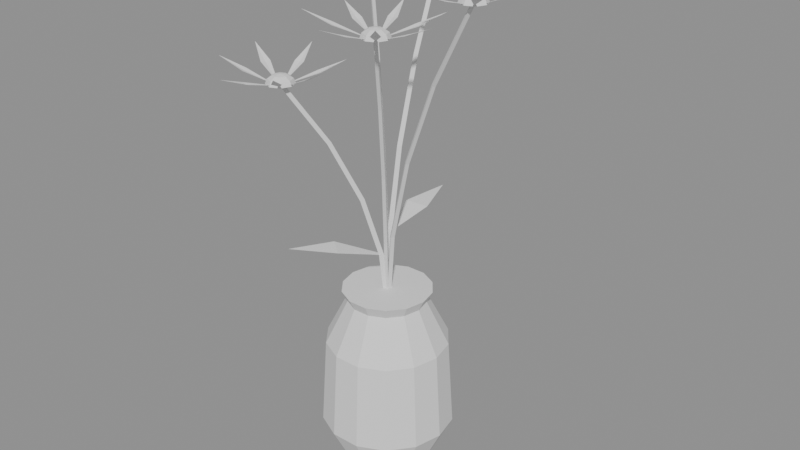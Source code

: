# Source: posy0.blend  (saved by Blender 5.3.31; exported with 4.5.12 LTS)
import bpy
from mathutils import Matrix  # noqa: F401  (used for matrix-valued properties, if any)

bpy.ops.wm.read_factory_settings(use_empty=True)
scene = bpy.context.scene
scene.name = 'Scene'

# ---- meshes
me_vase = bpy.data.meshes.new('vase')
me_vase.from_pydata([(0.0, 0.0, 0.0), (0.0, 0.0, 0.0), (0.0, 0.0, 0.0), (0.0, 0.0, 0.0), (0.0, 0.0, 0.0), (0.0, 0.0, 0.0), (0.0, 0.0, 0.0), (0.0, 0.0, 0.0), (0.0, 0.0, 0.0), (0.0, 0.0, 0.0), (0.0, 0.0, 0.0), (0.0, 0.0, 0.0), (0.0, 0.0, 0.0), (0.0, 0.0, 0.0), (0.04, 0.0, 0.0), (0.03604, 0.01736, 0.0), (0.02494, 0.03127, 0.0), (0.008901, 0.039, 0.0), (-0.008901, 0.039, 0.0), (-0.02494, 0.03127, 0.0), (-0.03604, 0.01736, 0.0), (-0.04, 4.899e-18, 0.0), (-0.03604, -0.01736, 0.0), (-0.02494, -0.03127, 0.0), (-0.008901, -0.039, 0.0), (0.008901, -0.039, 0.0), (0.02494, -0.03127, 0.0), (0.03604, -0.01736, 0.0), (0.06, 0.0, 0.04), (0.05406, 0.02603, 0.04), (0.03741, 0.04691, 0.04), (0.01335, 0.0585, 0.04), (-0.01335, 0.0585, 0.04), (-0.03741, 0.04691, 0.04), (-0.05406, 0.02603, 0.04), (-0.06, 7.348e-18, 0.04), (-0.05406, -0.02603, 0.04), (-0.03741, -0.04691, 0.04), (-0.01335, -0.0585, 0.04), (0.01335, -0.0585, 0.04), (0.03741, -0.04691, 0.04), (0.05406, -0.02603, 0.04), (0.055, 0.0, 0.12), (0.04955, 0.02386, 0.12), (0.03429, 0.043, 0.12), (0.01224, 0.05362, 0.12), (-0.01224, 0.05362, 0.12), (-0.03429, 0.043, 0.12), (-0.04955, 0.02386, 0.12), (-0.055, 6.736e-18, 0.12), (-0.04955, -0.02386, 0.12), (-0.03429, -0.043, 0.12), (-0.01224, -0.05362, 0.12), (0.01224, -0.05362, 0.12), (0.03429, -0.043, 0.12), (0.04955, -0.02386, 0.12), (0.035, 0.0, 0.16), (0.03153, 0.01519, 0.16), (0.02182, 0.02736, 0.16), (0.007788, 0.03412, 0.16), (-0.007788, 0.03412, 0.16), (-0.02182, 0.02736, 0.16), (-0.03153, 0.01519, 0.16), (-0.035, 4.286e-18, 0.16), (-0.03153, -0.01519, 0.16), (-0.02182, -0.02736, 0.16), (-0.007788, -0.03412, 0.16), (0.007788, -0.03412, 0.16), (0.02182, -0.02736, 0.16), (0.03153, -0.01519, 0.16), (0.04, 0.0, 0.17), (0.03604, 0.01736, 0.17), (0.02494, 0.03127, 0.17), (0.008901, 0.039, 0.17), (-0.008901, 0.039, 0.17), (-0.02494, 0.03127, 0.17), (-0.03604, 0.01736, 0.17), (-0.04, 4.899e-18, 0.17), (-0.03604, -0.01736, 0.17), (-0.02494, -0.03127, 0.17), (-0.008901, -0.039, 0.17), (0.008901, -0.039, 0.17), (0.02494, -0.03127, 0.17), (0.03604, -0.01736, 0.17), (0.0, 0.0, 0.17), (0.0, 0.0, 0.17), (0.0, 0.0, 0.17), (0.0, 0.0, 0.17), (0.0, 0.0, 0.17), (0.0, 0.0, 0.17), (0.0, 0.0, 0.17), (0.0, 0.0, 0.17), (0.0, 0.0, 0.17), (0.0, 0.0, 0.17), (0.0, 0.0, 0.17), (0.0, 0.0, 0.17), (0.0, 0.0, 0.17), (0.0, 0.0, 0.17)], [], [(0, 1, 15, 14), (1, 2, 16, 15), (2, 3, 17, 16), (3, 4, 18, 17), (4, 5, 19, 18), (5, 6, 20, 19), (6, 7, 21, 20), (7, 8, 22, 21), (8, 9, 23, 22), (9, 10, 24, 23), (10, 11, 25, 24), (11, 12, 26, 25), (12, 13, 27, 26), (13, 0, 14, 27), (14, 15, 29, 28), (15, 16, 30, 29), (16, 17, 31, 30), (17, 18, 32, 31), (18, 19, 33, 32), (19, 20, 34, 33), (20, 21, 35, 34), (21, 22, 36, 35), (22, 23, 37, 36), (23, 24, 38, 37), (24, 25, 39, 38), (25, 26, 40, 39), (26, 27, 41, 40), (27, 14, 28, 41), (28, 29, 43, 42), (29, 30, 44, 43), (30, 31, 45, 44), (31, 32, 46, 45), (32, 33, 47, 46), (33, 34, 48, 47), (34, 35, 49, 48), (35, 36, 50, 49), (36, 37, 51, 50), (37, 38, 52, 51), (38, 39, 53, 52), (39, 40, 54, 53), (40, 41, 55, 54), (41, 28, 42, 55), (42, 43, 57, 56), (43, 44, 58, 57), (44, 45, 59, 58), (45, 46, 60, 59), (46, 47, 61, 60), (47, 48, 62, 61), (48, 49, 63, 62), (49, 50, 64, 63), (50, 51, 65, 64), (51, 52, 66, 65), (52, 53, 67, 66), (53, 54, 68, 67), (54, 55, 69, 68), (55, 42, 56, 69), (56, 57, 71, 70), (57, 58, 72, 71), (58, 59, 73, 72), (59, 60, 74, 73), (60, 61, 75, 74), (61, 62, 76, 75), (62, 63, 77, 76), (63, 64, 78, 77), (64, 65, 79, 78), (65, 66, 80, 79), (66, 67, 81, 80), (67, 68, 82, 81), (68, 69, 83, 82), (69, 56, 70, 83), (70, 71, 85, 84), (71, 72, 86, 85), (72, 73, 87, 86), (73, 74, 88, 87), (74, 75, 89, 88), (75, 76, 90, 89), (76, 77, 91, 90), (77, 78, 92, 91), (78, 79, 93, 92), (79, 80, 94, 93), (80, 81, 95, 94), (81, 82, 96, 95), (82, 83, 97, 96), (83, 70, 84, 97)])
me_vase.update()
me_posy0_bloom = bpy.data.meshes.new('posy0_bloom')
me_posy0_bloom.from_pydata([(0.0817, 0.01774, 0.4295), (0.07819, 0.02622, 0.4295), (0.0697, 0.02974, 0.4295), (0.06122, 0.02622, 0.4295), (0.0577, 0.01774, 0.4295), (0.06122, 0.009251, 0.4295), (0.0697, 0.005736, 0.4295), (0.07819, 0.009251, 0.4295), (0.0801, 0.01774, 0.4335), (0.07705, 0.02508, 0.4335), (0.0697, 0.02813, 0.4335), (0.06236, 0.02508, 0.4335), (0.05931, 0.01774, 0.4335), (0.06236, 0.01039, 0.4335), (0.0697, 0.007344, 0.4335), (0.07705, 0.01039, 0.4335), (0.0757, 0.01774, 0.4364), (0.07395, 0.02198, 0.4364), (0.0697, 0.02374, 0.4364), (0.06546, 0.02198, 0.4364), (0.0637, 0.01774, 0.4364), (0.06546, 0.01349, 0.4364), (0.0697, 0.01174, 0.4364), (0.07395, 0.01349, 0.4364), (0.0697, 0.01774, 0.4375), (0.007493, 0.07165, 0.4422), (0.003978, 0.08014, 0.4422), (-0.004507, 0.08365, 0.4422), (-0.01299, 0.08014, 0.4422), (-0.01651, 0.07165, 0.4422), (-0.01299, 0.06317, 0.4422), (-0.004507, 0.05965, 0.4422), (0.003978, 0.06317, 0.4422), (0.005885, 0.07165, 0.4462), (0.002841, 0.079, 0.4462), (-0.004507, 0.08204, 0.4462), (-0.01186, 0.079, 0.4462), (-0.0149, 0.07165, 0.4462), (-0.01186, 0.0643, 0.4462), (-0.004507, 0.06126, 0.4462), (0.002841, 0.0643, 0.4462), (0.001493, 0.07165, 0.4492), (-0.0002645, 0.07589, 0.4492), (-0.004507, 0.07765, 0.4492), (-0.00875, 0.07589, 0.4492), (-0.01051, 0.07165, 0.4492), (-0.00875, 0.06741, 0.4492), (-0.004507, 0.06565, 0.4492), (-0.0002645, 0.06741, 0.4492), (-0.004507, 0.07165, 0.4502), (-0.0309, 0.03042, 0.4443), (-0.03442, 0.0389, 0.4443), (-0.0429, 0.04242, 0.4443), (-0.05139, 0.0389, 0.4443), (-0.0549, 0.03042, 0.4443), (-0.05139, 0.02193, 0.4443), (-0.0429, 0.01842, 0.4443), (-0.03442, 0.02193, 0.4443), (-0.03251, 0.03042, 0.4483), (-0.03556, 0.03777, 0.4483), (-0.0429, 0.04081, 0.4483), (-0.05025, 0.03777, 0.4483), (-0.0533, 0.03042, 0.4483), (-0.05025, 0.02307, 0.4483), (-0.0429, 0.02003, 0.4483), (-0.03556, 0.02307, 0.4483), (-0.0369, 0.03042, 0.4513), (-0.03866, 0.03466, 0.4513), (-0.0429, 0.03642, 0.4513), (-0.04715, 0.03466, 0.4513), (-0.0489, 0.03042, 0.4513), (-0.04715, 0.02618, 0.4513), (-0.0429, 0.02442, 0.4513), (-0.03866, 0.02618, 0.4513), (-0.0429, 0.03042, 0.4523), (-0.04042, -0.06444, 0.3613), (-0.04393, -0.05595, 0.3613), (-0.05242, -0.05244, 0.3613), (-0.0609, -0.05595, 0.3613), (-0.06442, -0.06444, 0.3613), (-0.0609, -0.07292, 0.3613), (-0.05242, -0.07644, 0.3613), (-0.04393, -0.07292, 0.3613), (-0.04202, -0.06444, 0.3653), (-0.04507, -0.05709, 0.3653), (-0.05242, -0.05404, 0.3653), (-0.05976, -0.05709, 0.3653), (-0.06281, -0.06444, 0.3653), (-0.05976, -0.07178, 0.3653), (-0.05242, -0.07483, 0.3653), (-0.04507, -0.07178, 0.3653), (-0.04642, -0.06444, 0.3682), (-0.04817, -0.06019, 0.3682), (-0.05242, -0.05844, 0.3682), (-0.05666, -0.06019, 0.3682), (-0.05842, -0.06444, 0.3682), (-0.05666, -0.06868, 0.3682), (-0.05242, -0.07044, 0.3682), (-0.04817, -0.06868, 0.3682), (-0.05242, -0.06444, 0.3693), (0.02992, -0.03267, 0.4044), (0.02641, -0.02418, 0.4044), (0.01792, -0.02067, 0.4044), (0.009437, -0.02418, 0.4044), (0.005922, -0.03267, 0.4044), (0.009437, -0.04115, 0.4044), (0.01792, -0.04467, 0.4044), (0.02641, -0.04115, 0.4044), (0.02831, -0.03267, 0.4084), (0.02527, -0.02532, 0.4084), (0.01792, -0.02227, 0.4084), (0.01057, -0.02532, 0.4084), (0.00753, -0.03267, 0.4084), (0.01057, -0.04002, 0.4084), (0.01792, -0.04306, 0.4084), (0.02527, -0.04002, 0.4084), (0.02392, -0.03267, 0.4113), (0.02216, -0.02842, 0.4113), (0.01792, -0.02667, 0.4113), (0.01368, -0.02842, 0.4113), (0.01192, -0.03267, 0.4113), (0.01368, -0.03691, 0.4113), (0.01792, -0.03867, 0.4113), (0.02216, -0.03691, 0.4113), (0.01792, -0.03267, 0.4124)], [], [(0, 1, 9, 8), (1, 2, 10, 9), (2, 3, 11, 10), (3, 4, 12, 11), (4, 5, 13, 12), (5, 6, 14, 13), (6, 7, 15, 14), (7, 0, 8, 15), (8, 9, 17, 16), (9, 10, 18, 17), (10, 11, 19, 18), (11, 12, 20, 19), (12, 13, 21, 20), (13, 14, 22, 21), (14, 15, 23, 22), (15, 8, 16, 23), (16, 17, 24), (17, 18, 24), (18, 19, 24), (19, 20, 24), (20, 21, 24), (21, 22, 24), (22, 23, 24), (23, 16, 24), (25, 26, 34, 33), (26, 27, 35, 34), (27, 28, 36, 35), (28, 29, 37, 36), (29, 30, 38, 37), (30, 31, 39, 38), (31, 32, 40, 39), (32, 25, 33, 40), (33, 34, 42, 41), (34, 35, 43, 42), (35, 36, 44, 43), (36, 37, 45, 44), (37, 38, 46, 45), (38, 39, 47, 46), (39, 40, 48, 47), (40, 33, 41, 48), (41, 42, 49), (42, 43, 49), (43, 44, 49), (44, 45, 49), (45, 46, 49), (46, 47, 49), (47, 48, 49), (48, 41, 49), (50, 51, 59, 58), (51, 52, 60, 59), (52, 53, 61, 60), (53, 54, 62, 61), (54, 55, 63, 62), (55, 56, 64, 63), (56, 57, 65, 64), (57, 50, 58, 65), (58, 59, 67, 66), (59, 60, 68, 67), (60, 61, 69, 68), (61, 62, 70, 69), (62, 63, 71, 70), (63, 64, 72, 71), (64, 65, 73, 72), (65, 58, 66, 73), (66, 67, 74), (67, 68, 74), (68, 69, 74), (69, 70, 74), (70, 71, 74), (71, 72, 74), (72, 73, 74), (73, 66, 74), (75, 76, 84, 83), (76, 77, 85, 84), (77, 78, 86, 85), (78, 79, 87, 86), (79, 80, 88, 87), (80, 81, 89, 88), (81, 82, 90, 89), (82, 75, 83, 90), (83, 84, 92, 91), (84, 85, 93, 92), (85, 86, 94, 93), (86, 87, 95, 94), (87, 88, 96, 95), (88, 89, 97, 96), (89, 90, 98, 97), (90, 83, 91, 98), (91, 92, 99), (92, 93, 99), (93, 94, 99), (94, 95, 99), (95, 96, 99), (96, 97, 99), (97, 98, 99), (98, 91, 99), (100, 101, 109, 108), (101, 102, 110, 109), (102, 103, 111, 110), (103, 104, 112, 111), (104, 105, 113, 112), (105, 106, 114, 113), (106, 107, 115, 114), (107, 100, 108, 115), (108, 109, 117, 116), (109, 110, 118, 117), (110, 111, 119, 118), (111, 112, 120, 119), (112, 113, 121, 120), (113, 114, 122, 121), (114, 115, 123, 122), (115, 108, 116, 123), (116, 117, 124), (117, 118, 124), (118, 119, 124), (119, 120, 124), (120, 121, 124), (121, 122, 124), (122, 123, 124), (123, 116, 124)])
me_posy0_bloom.update()
me_posy0_bloom2 = bpy.data.meshes.new('posy0_bloom2')
me_posy0_bloom2.from_pydata([(0.07765, 0.01864, 0.4296), (0.07769, 0.01813, 0.4295), (0.0777, 0.01762, 0.4296), (0.102, 0.02345, 0.4395), (0.1025, 0.01937, 0.4388), (0.1024, 0.01527, 0.4395), (0.1259, 0.02054, 0.451), (0.1259, 0.02054, 0.451), (0.1259, 0.02054, 0.451), (0.07377, 0.02462, 0.4296), (0.07421, 0.02435, 0.4295), (0.07462, 0.02404, 0.4296), (0.08496, 0.04742, 0.4397), (0.08851, 0.04535, 0.439), (0.09173, 0.04281, 0.4397), (0.102, 0.06522, 0.4515), (0.102, 0.06522, 0.4515), (0.102, 0.06522, 0.4515), (0.06741, 0.0254, 0.4296), (0.06791, 0.02553, 0.4295), (0.06841, 0.02563, 0.4296), (0.05816, 0.04958, 0.4387), (0.06209, 0.05075, 0.4379), (0.06614, 0.05142, 0.4387), (0.05655, 0.07474, 0.4495), (0.05655, 0.07474, 0.4495), (0.05655, 0.07474, 0.4495), (0.06215, 0.02035, 0.4296), (0.06233, 0.02083, 0.4295), (0.06255, 0.02129, 0.4296), (0.04127, 0.02521, 0.4388), (0.04257, 0.02911, 0.4381), (0.04443, 0.03277, 0.4388), (0.02396, 0.03691, 0.4492), (0.02396, 0.03691, 0.4492), (0.02396, 0.03691, 0.4492), (0.06288, 0.01355, 0.4296), (0.06263, 0.014, 0.4295), (0.06241, 0.01446, 0.4296), (0.04333, -0.0008382, 0.4373), (0.04122, 0.002676, 0.4365), (0.0395, 0.006403, 0.4373), (0.02074, -0.008148, 0.4465), (0.02074, -0.008148, 0.4465), (0.02074, -0.008148, 0.4465), (0.06879, 0.009785, 0.4296), (0.06828, 0.009863, 0.4295), (0.06778, 0.009966, 0.4296), (0.06829, -0.01317, 0.4361), (0.06422, -0.01264, 0.4353), (0.06023, -0.01172, 0.4361), (0.06032, -0.03426, 0.4439), (0.06032, -0.03426, 0.4439), (0.06032, -0.03426, 0.4439), (0.07521, 0.01194, 0.4296), (0.07483, 0.01159, 0.4295), (0.07442, 0.01129, 0.4296), (0.09343, -0.004299, 0.4401), (0.09048, -0.007158, 0.4393), (0.08714, -0.009547, 0.4401), (0.1052, -0.02482, 0.4521), (0.1052, -0.02482, 0.4521), (0.1052, -0.02482, 0.4521), (0.00342, 0.07267, 0.4423), (0.003477, 0.07216, 0.4422), (0.003485, 0.07165, 0.4423), (0.02613, 0.0777, 0.452), (0.02668, 0.07363, 0.4512), (0.02665, 0.06953, 0.452), (0.04859, 0.07503, 0.463), (0.04859, 0.07503, 0.463), (0.04859, 0.07503, 0.463), (-6.391e-05, 0.07831, 0.4423), (0.0003488, 0.07801, 0.4422), (0.0007467, 0.07769, 0.4423), (0.01217, 0.1002, 0.4493), (0.01555, 0.09791, 0.4485), (0.01868, 0.09527, 0.4493), (0.03016, 0.117, 0.4578), (0.03016, 0.117, 0.4578), (0.03016, 0.117, 0.4578), (-0.007066, 0.07922, 0.4423), (-0.006579, 0.07938, 0.4422), (-0.006081, 0.07949, 0.4423), (-0.01637, 0.1001, 0.4516), (-0.01249, 0.1014, 0.4508), (-0.008459, 0.1022, 0.4516), (-0.01808, 0.1222, 0.4621), (-0.01808, 0.1222, 0.4621), (-0.01808, 0.1222, 0.4621), (-0.01209, 0.07419, 0.4423), (-0.01191, 0.07467, 0.4422), (-0.01171, 0.07514, 0.4423), (-0.0368, 0.0804, 0.4505), (-0.03547, 0.08428, 0.4497), (-0.03371, 0.08798, 0.4505), (-0.05797, 0.09345, 0.4603), (-0.05797, 0.09345, 0.4603), (-0.05797, 0.09345, 0.4603), (-0.01124, 0.06733, 0.4423), (-0.0115, 0.06777, 0.4422), (-0.01173, 0.06822, 0.4423), (-0.03028, 0.05264, 0.4506), (-0.03249, 0.0561, 0.4498), (-0.03426, 0.0598, 0.4506), (-0.05249, 0.04499, 0.4604), (-0.05249, 0.04499, 0.4604), (-0.05249, 0.04499, 0.4604), (-0.005354, 0.0637, 0.4423), (-0.005859, 0.06377, 0.4422), (-0.006359, 0.06387, 0.4423), (-0.005897, 0.03932, 0.4499), (-0.009971, 0.03979, 0.4491), (-0.01397, 0.0407, 0.4499), (-0.01391, 0.01684, 0.4589), (-0.01391, 0.01684, 0.4589), (-0.01391, 0.01684, 0.4589), (0.00124, 0.06609, 0.4423), (0.000873, 0.06573, 0.4422), (0.0004847, 0.0654, 0.4423), (0.02086, 0.04982, 0.4505), (0.01799, 0.0469, 0.4497), (0.0148, 0.04431, 0.4505), (0.03434, 0.0289, 0.4602), (0.03434, 0.0289, 0.4602), (0.03434, 0.0289, 0.4602), (-0.03494, 0.03113, 0.4444), (-0.03491, 0.03063, 0.4443), (-0.03491, 0.03012, 0.4444), (-0.0104, 0.03536, 0.4519), (-0.01008, 0.03127, 0.4511), (-0.01019, 0.02717, 0.4519), (0.01371, 0.03189, 0.461), (0.01371, 0.03189, 0.461), (0.01371, 0.03189, 0.461), (-0.03837, 0.037, 0.4444), (-0.03795, 0.0367, 0.4443), (-0.03757, 0.03637, 0.4444), (-0.02706, 0.05714, 0.4529), (-0.02369, 0.05481, 0.4521), (-0.02063, 0.05207, 0.4529), (-0.01013, 0.07201, 0.4627), (-0.01013, 0.07201, 0.4627), (-0.01013, 0.07201, 0.4627), (-0.04521, 0.03807, 0.4444), (-0.04472, 0.03821, 0.4443), (-0.04422, 0.03831, 0.4444), (-0.05354, 0.05799, 0.4523), (-0.04961, 0.05917, 0.4515), (-0.04556, 0.05985, 0.4523), (-0.05426, 0.07911, 0.4613), (-0.05426, 0.07911, 0.4613), (-0.05426, 0.07911, 0.4613), (-0.05042, 0.03316, 0.4444), (-0.05023, 0.03364, 0.4443), (-0.05001, 0.0341, 0.4444), (-0.07202, 0.03874, 0.4509), (-0.07056, 0.04257, 0.4501), (-0.06872, 0.04624, 0.4509), (-0.09007, 0.05115, 0.4587), (-0.09007, 0.05115, 0.4587), (-0.09007, 0.05115, 0.4587), (-0.04973, 0.02626, 0.4444), (-0.04999, 0.0267, 0.4443), (-0.05021, 0.02717, 0.4444), (-0.06693, 0.0132, 0.4534), (-0.06909, 0.01669, 0.4527), (-0.07073, 0.02046, 0.4534), (-0.08712, 0.007245, 0.4636), (-0.08712, 0.007245, 0.4636), (-0.08712, 0.007245, 0.4636), (-0.04404, 0.0225, 0.4444), (-0.04455, 0.02259, 0.4443), (-0.04504, 0.02271, 0.4444), (-0.04575, -0.003126, 0.4542), (-0.04981, -0.002553, 0.4534), (-0.05377, -0.001447, 0.4542), (-0.05481, -0.02639, 0.4656), (-0.05481, -0.02639, 0.4656), (-0.05481, -0.02639, 0.4656), (-0.03726, 0.02475, 0.4444), (-0.03763, 0.0244, 0.4443), (-0.03803, 0.02408, 0.4444), (-0.0175, 0.007634, 0.4533), (-0.02042, 0.004751, 0.4525), (-0.02366, 0.002237, 0.4533), (-0.004019, -0.01398, 0.4639), (-0.004019, -0.01398, 0.4639), (-0.004019, -0.01398, 0.4639), (-0.04445, -0.06378, 0.3614), (-0.04442, -0.06429, 0.3613), (-0.04443, -0.0648, 0.3614), (-0.02341, -0.05981, 0.3709), (-0.02302, -0.0639, 0.3701), (-0.02326, -0.068, 0.3709), (-0.002885, -0.06354, 0.3815), (-0.002885, -0.06354, 0.3815), (-0.002885, -0.06354, 0.3815), (-0.04821, -0.05763, 0.3614), (-0.04779, -0.05791, 0.3613), (-0.04738, -0.05822, 0.3614), (-0.03797, -0.03699, 0.3682), (-0.03451, -0.03919, 0.3674), (-0.03129, -0.04173, 0.3682), (-0.02177, -0.02123, 0.3762), (-0.02177, -0.02123, 0.3762), (-0.02177, -0.02123, 0.3762), (-0.05529, -0.05697, 0.3614), (-0.05481, -0.0568, 0.3613), (-0.05432, -0.05667, 0.3614), (-0.06606, -0.03465, 0.3691), (-0.06222, -0.03321, 0.3683), (-0.05825, -0.03219, 0.3691), (-0.06932, -0.01063, 0.3784), (-0.06932, -0.01063, 0.3784), (-0.06932, -0.01063, 0.3784), (-0.05993, -0.06171, 0.3614), (-0.05975, -0.06123, 0.3613), (-0.05952, -0.06077, 0.3614), (-0.08293, -0.05557, 0.3698), (-0.08152, -0.05172, 0.369), (-0.07965, -0.04806, 0.3698), (-0.1022, -0.04266, 0.3796), (-0.1022, -0.04266, 0.3796), (-0.1022, -0.04266, 0.3796), (-0.05932, -0.06846, 0.3614), (-0.05957, -0.06802, 0.3613), (-0.05978, -0.06755, 0.3614), (-0.07661, -0.08113, 0.3704), (-0.0787, -0.0776, 0.3696), (-0.08027, -0.0738, 0.3704), (-0.09676, -0.08664, 0.3805), (-0.09676, -0.08664, 0.3805), (-0.09676, -0.08664, 0.3805), (-0.05355, -0.07236, 0.3614), (-0.05405, -0.07227, 0.3613), (-0.05455, -0.07215, 0.3614), (-0.05472, -0.09553, 0.368), (-0.05877, -0.09489, 0.3672), (-0.06274, -0.09385, 0.368), (-0.0633, -0.1166, 0.3759), (-0.0633, -0.1166, 0.3759), (-0.0633, -0.1166, 0.3759), (-0.04686, -0.07017, 0.3614), (-0.04723, -0.07053, 0.3613), (-0.04763, -0.07084, 0.3614), (-0.02961, -0.08488, 0.3711), (-0.03253, -0.08777, 0.3704), (-0.03585, -0.09019, 0.3711), (-0.01869, -0.104, 0.3822), (-0.01869, -0.104, 0.3822), (-0.01869, -0.104, 0.3822), (0.02588, -0.03186, 0.4045), (0.02592, -0.03237, 0.4044), (0.02592, -0.03288, 0.4045), (0.04766, -0.02747, 0.412), (0.04805, -0.03155, 0.4113), (0.04796, -0.03565, 0.412), (0.06916, -0.03077, 0.4208), (0.06916, -0.03077, 0.4208), (0.06916, -0.03077, 0.4208), (0.02204, -0.0258, 0.4045), (0.02246, -0.02608, 0.4044), (0.02288, -0.02638, 0.4045), (0.03276, -0.00395, 0.4113), (0.03624, -0.006111, 0.4105), (0.0395, -0.008601, 0.4113), (0.04948, 0.01308, 0.4195), (0.04948, 0.01308, 0.4195), (0.04948, 0.01308, 0.4195), (0.0151, -0.02518, 0.4045), (0.01559, -0.02502, 0.4044), (0.01608, -0.02488, 0.4045), (0.004595, -0.003034, 0.4116), (0.008451, -0.00164, 0.4108), (0.01243, -0.0006432, 0.4116), (0.001605, 0.02079, 0.4202), (0.001605, 0.02079, 0.4202), (0.001605, 0.02079, 0.4202), (0.01037, -0.03003, 0.4045), (0.01055, -0.02956, 0.4044), (0.01076, -0.02909, 0.4045), (-0.01262, -0.02422, 0.4112), (-0.01122, -0.02037, 0.4104), (-0.009437, -0.01667, 0.4112), (-0.03212, -0.01154, 0.4194), (-0.03212, -0.01154, 0.4194), (-0.03212, -0.01154, 0.4194), (0.01118, -0.03697, 0.4045), (0.01092, -0.03654, 0.4044), (0.01069, -0.03608, 0.4045), (-0.008631, -0.05203, 0.4132), (-0.01083, -0.04857, 0.4124), (-0.01259, -0.04486, 0.4132), (-0.03154, -0.06001, 0.4235), (-0.03154, -0.06001, 0.4235), (-0.03154, -0.06001, 0.4235), (0.01674, -0.04058, 0.4045), (0.01624, -0.04049, 0.4044), (0.01574, -0.04037, 0.4045), (0.01563, -0.06278, 0.4115), (0.01158, -0.06215, 0.4108), (0.007626, -0.06106, 0.4115), (0.007129, -0.08286, 0.4199), (0.007129, -0.08286, 0.4199), (0.007129, -0.08286, 0.4199), (0.02353, -0.03836, 0.4045), (0.02316, -0.03871, 0.4044), (0.02276, -0.03903, 0.4045), (0.04151, -0.05364, 0.4147), (0.03861, -0.05656, 0.4139), (0.03531, -0.05901, 0.4147), (0.05316, -0.07336, 0.4263), (0.05316, -0.07336, 0.4263), (0.05316, -0.07336, 0.4263)], [], [(0, 1, 4, 3), (1, 2, 5, 4), (3, 4, 7, 6), (4, 5, 8, 7), (9, 10, 13, 12), (10, 11, 14, 13), (12, 13, 16, 15), (13, 14, 17, 16), (18, 19, 22, 21), (19, 20, 23, 22), (21, 22, 25, 24), (22, 23, 26, 25), (27, 28, 31, 30), (28, 29, 32, 31), (30, 31, 34, 33), (31, 32, 35, 34), (36, 37, 40, 39), (37, 38, 41, 40), (39, 40, 43, 42), (40, 41, 44, 43), (45, 46, 49, 48), (46, 47, 50, 49), (48, 49, 52, 51), (49, 50, 53, 52), (54, 55, 58, 57), (55, 56, 59, 58), (57, 58, 61, 60), (58, 59, 62, 61), (63, 64, 67, 66), (64, 65, 68, 67), (66, 67, 70, 69), (67, 68, 71, 70), (72, 73, 76, 75), (73, 74, 77, 76), (75, 76, 79, 78), (76, 77, 80, 79), (81, 82, 85, 84), (82, 83, 86, 85), (84, 85, 88, 87), (85, 86, 89, 88), (90, 91, 94, 93), (91, 92, 95, 94), (93, 94, 97, 96), (94, 95, 98, 97), (99, 100, 103, 102), (100, 101, 104, 103), (102, 103, 106, 105), (103, 104, 107, 106), (108, 109, 112, 111), (109, 110, 113, 112), (111, 112, 115, 114), (112, 113, 116, 115), (117, 118, 121, 120), (118, 119, 122, 121), (120, 121, 124, 123), (121, 122, 125, 124), (126, 127, 130, 129), (127, 128, 131, 130), (129, 130, 133, 132), (130, 131, 134, 133), (135, 136, 139, 138), (136, 137, 140, 139), (138, 139, 142, 141), (139, 140, 143, 142), (144, 145, 148, 147), (145, 146, 149, 148), (147, 148, 151, 150), (148, 149, 152, 151), (153, 154, 157, 156), (154, 155, 158, 157), (156, 157, 160, 159), (157, 158, 161, 160), (162, 163, 166, 165), (163, 164, 167, 166), (165, 166, 169, 168), (166, 167, 170, 169), (171, 172, 175, 174), (172, 173, 176, 175), (174, 175, 178, 177), (175, 176, 179, 178), (180, 181, 184, 183), (181, 182, 185, 184), (183, 184, 187, 186), (184, 185, 188, 187), (189, 190, 193, 192), (190, 191, 194, 193), (192, 193, 196, 195), (193, 194, 197, 196), (198, 199, 202, 201), (199, 200, 203, 202), (201, 202, 205, 204), (202, 203, 206, 205), (207, 208, 211, 210), (208, 209, 212, 211), (210, 211, 214, 213), (211, 212, 215, 214), (216, 217, 220, 219), (217, 218, 221, 220), (219, 220, 223, 222), (220, 221, 224, 223), (225, 226, 229, 228), (226, 227, 230, 229), (228, 229, 232, 231), (229, 230, 233, 232), (234, 235, 238, 237), (235, 236, 239, 238), (237, 238, 241, 240), (238, 239, 242, 241), (243, 244, 247, 246), (244, 245, 248, 247), (246, 247, 250, 249), (247, 248, 251, 250), (252, 253, 256, 255), (253, 254, 257, 256), (255, 256, 259, 258), (256, 257, 260, 259), (261, 262, 265, 264), (262, 263, 266, 265), (264, 265, 268, 267), (265, 266, 269, 268), (270, 271, 274, 273), (271, 272, 275, 274), (273, 274, 277, 276), (274, 275, 278, 277), (279, 280, 283, 282), (280, 281, 284, 283), (282, 283, 286, 285), (283, 284, 287, 286), (288, 289, 292, 291), (289, 290, 293, 292), (291, 292, 295, 294), (292, 293, 296, 295), (297, 298, 301, 300), (298, 299, 302, 301), (300, 301, 304, 303), (301, 302, 305, 304), (306, 307, 310, 309), (307, 308, 311, 310), (309, 310, 313, 312), (310, 311, 314, 313)])
me_posy0_bloom2.update()
me_posy0_leaf = bpy.data.meshes.new('posy0_leaf')
me_posy0_leaf.from_pydata([(-0.001779, 0.004384, 0.2231), (0.001215, 0.004572, 0.2231), (-0.01355, 0.04234, 0.2335), (0.008137, 0.0437, 0.2335), (-0.005212, 0.08286, 0.236), (-0.005212, 0.08286, 0.236), (-0.002112, -0.004974, 0.2028), (-0.00444, -0.003081, 0.2028), (-0.01922, -0.04084, 0.2133), (-0.03607, -0.02713, 0.2133), (-0.05284, -0.06495, 0.2158), (-0.05284, -0.06495, 0.2158)], [], [(0, 1, 3, 2), (2, 3, 5, 4), (6, 7, 9, 8), (8, 9, 11, 10)])
me_posy0_leaf.update()
me_posy0_stem = bpy.data.meshes.new('posy0_stem')
me_posy0_stem.from_pydata([(0.0006165, -0.002423, 0.15), (0.001786, 0.001744, 0.1499), (-0.002402, 0.0006786, 0.1501), (0.004942, -0.001193, 0.2199), (0.006041, 0.002762, 0.2196), (0.002087, 0.001756, 0.2201), (0.01798, 0.002253, 0.2898), (0.01898, 0.00599, 0.2893), (0.01532, 0.005059, 0.2902), (0.03973, 0.007917, 0.3596), (0.04061, 0.01143, 0.359), (0.03728, 0.01058, 0.3603), (0.0702, 0.0158, 0.4295), (0.07099, 0.01909, 0.4288), (0.06793, 0.01832, 0.4302), (0.002495, 0.0001569, 0.15), (-0.001383, 0.002078, 0.1499), (-0.001112, -0.002235, 0.1501), (0.002089, 0.004627, 0.2231), (-0.001595, 0.006441, 0.2228), (-0.001339, 0.002366, 0.2233), (0.001119, 0.01805, 0.2961), (-0.002368, 0.01973, 0.2957), (-0.002131, 0.01595, 0.2966), (-0.0004144, 0.04044, 0.3692), (-0.003704, 0.04196, 0.3685), (-0.003487, 0.03851, 0.3698), (-0.002511, 0.07178, 0.4422), (-0.005605, 0.07318, 0.4415), (-0.005405, 0.07, 0.4429), (0.001446, 0.002039, 0.15), (-0.002487, 0.0002312, 0.1499), (0.001042, -0.002271, 0.1501), (-0.001308, 0.003839, 0.2236), (-0.00504, 0.002117, 0.2234), (-0.001697, -0.0002525, 0.2238), (-0.009425, 0.00944, 0.2972), (-0.01294, 0.007796, 0.2968), (-0.009812, 0.005577, 0.2975), (-0.0229, 0.01884, 0.3708), (-0.0262, 0.01727, 0.3703), (-0.0233, 0.01522, 0.3712), (-0.04175, 0.03205, 0.4443), (-0.04483, 0.03056, 0.4438), (-0.04213, 0.02865, 0.4449), (-0.001939, 0.001578, 0.15), (-0.00039, -0.00246, 0.1498), (0.002329, 0.0008827, 0.1502), (-0.005118, -0.002529, 0.2028), (-0.003628, -0.006342, 0.2024), (-0.001081, -0.003211, 0.2032), (-0.01485, -0.01469, 0.2557), (-0.01338, -0.01823, 0.2549), (-0.01109, -0.01541, 0.2564), (-0.03113, -0.0349, 0.3085), (-0.02966, -0.03815, 0.3076), (-0.02766, -0.03569, 0.3094), (-0.05397, -0.06317, 0.3613), (-0.05254, -0.06617, 0.3603), (-0.05074, -0.06396, 0.3623), (-0.002192, -0.001202, 0.15), (0.002137, -0.001296, 0.1499), (5.522e-05, 0.002498, 0.1501), (-0.0009621, -0.003184, 0.2136), (0.003148, -0.003269, 0.2134), (0.001175, 0.0003279, 0.2137), (0.002508, -0.009249, 0.2772), (0.006394, -0.009316, 0.2769), (0.004539, -0.005935, 0.2775), (0.008218, -0.0194, 0.3408), (0.01188, -0.01944, 0.3404), (0.01015, -0.01629, 0.3412), (0.01617, -0.03363, 0.4044), (0.01961, -0.03366, 0.4039), (0.01799, -0.03071, 0.4048)], [], [(0, 1, 4, 3), (1, 2, 5, 4), (2, 0, 3, 5), (3, 4, 7, 6), (4, 5, 8, 7), (5, 3, 6, 8), (6, 7, 10, 9), (7, 8, 11, 10), (8, 6, 9, 11), (9, 10, 13, 12), (10, 11, 14, 13), (11, 9, 12, 14), (15, 16, 19, 18), (16, 17, 20, 19), (17, 15, 18, 20), (18, 19, 22, 21), (19, 20, 23, 22), (20, 18, 21, 23), (21, 22, 25, 24), (22, 23, 26, 25), (23, 21, 24, 26), (24, 25, 28, 27), (25, 26, 29, 28), (26, 24, 27, 29), (30, 31, 34, 33), (31, 32, 35, 34), (32, 30, 33, 35), (33, 34, 37, 36), (34, 35, 38, 37), (35, 33, 36, 38), (36, 37, 40, 39), (37, 38, 41, 40), (38, 36, 39, 41), (39, 40, 43, 42), (40, 41, 44, 43), (41, 39, 42, 44), (45, 46, 49, 48), (46, 47, 50, 49), (47, 45, 48, 50), (48, 49, 52, 51), (49, 50, 53, 52), (50, 48, 51, 53), (51, 52, 55, 54), (52, 53, 56, 55), (53, 51, 54, 56), (54, 55, 58, 57), (55, 56, 59, 58), (56, 54, 57, 59), (60, 61, 64, 63), (61, 62, 65, 64), (62, 60, 63, 65), (63, 64, 67, 66), (64, 65, 68, 67), (65, 63, 66, 68), (66, 67, 70, 69), (67, 68, 71, 70), (68, 66, 69, 71), (69, 70, 73, 72), (70, 71, 74, 73), (71, 69, 72, 74)])
me_posy0_stem.update()

# ---- objects
ob_vase = bpy.data.objects.new('vase', me_vase)
ob_posy0_bloom = bpy.data.objects.new('posy0_bloom', me_posy0_bloom)
ob_posy0_bloom2 = bpy.data.objects.new('posy0_bloom2', me_posy0_bloom2)
ob_posy0_leaf = bpy.data.objects.new('posy0_leaf', me_posy0_leaf)
ob_posy0_stem = bpy.data.objects.new('posy0_stem', me_posy0_stem)

# ---- transforms, parenting, visibility, modifiers, constraints
ob_vase.location = (0.0, 0.0, 0.0)
ob_posy0_bloom.location = (0.0, 0.0, 0.0)
ob_posy0_bloom2.location = (0.0, 0.0, 0.0)
ob_posy0_leaf.location = (0.0, 0.0, 0.0)
ob_posy0_stem.location = (0.0, 0.0, 0.0)

# ---- collection membership
scene.collection.objects.link(ob_vase)
scene.collection.objects.link(ob_posy0_bloom)
scene.collection.objects.link(ob_posy0_bloom2)
scene.collection.objects.link(ob_posy0_leaf)
scene.collection.objects.link(ob_posy0_stem)

# ---- scene / render settings (as saved in the file)
scene.frame_start = 1; scene.frame_end = 250; scene.frame_set(1)
scene.render.engine = 'BLENDER_EEVEE_NEXT'
scene.render.bake_bias = 0.0
scene.render.bake_samples = 0
scene.render.compositor_device = 'GPU'
scene.eevee.use_volume_custom_range = False
scene.eevee.fast_gi_thickness_near = 0.1
scene.eevee.fast_gi_thickness_far = 0.0
scene.eevee.ray_tracing_options.screen_trace_thickness = 0.1
bpy.context.view_layer.update()

# ---- added for rendering (the .blend has no active camera and no usable light): camera, sun + grey world if the file has none
cam_auto = bpy.data.cameras.new('AutoCamera')
cam_auto.lens = 50.0
cam_auto.sensor_width = 36.0
cam_auto.clip_end = 1000.0
ob_auto_camera = bpy.data.objects.new('AutoCamera', cam_auto)
scene.collection.objects.link(ob_auto_camera)
ob_auto_camera.location = (0.540011, -0.630995, 0.655335)
ob_auto_camera.rotation_euler = (1.09748, -7.21219e-08, 0.694738)
scene.camera = ob_auto_camera
light_auto_sun = bpy.data.lights.new('AutoSun', 'SUN')
light_auto_sun.energy = 3.0
light_auto_sun.angle = 0.0523599
ob_auto_sun = bpy.data.objects.new('AutoSun', light_auto_sun)
scene.collection.objects.link(ob_auto_sun)
ob_auto_sun.rotation_euler = (0.872665, 0.174533, 0.523599)
if scene.world is None:
    world_auto = bpy.data.worlds.new('AutoWorld')
    world_auto.color = (0.3, 0.3, 0.3)
    scene.world = world_auto
bpy.context.view_layer.update()
